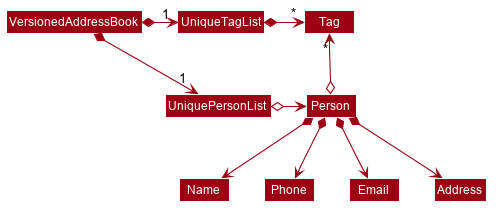

The diagram above was rendered by PlantUML. Its source (embedded in the PNG):
@startuml








skinparam BackgroundColor #FFFFFFF

skinparam Shadowing false

skinparam Class {
    FontColor #FFFFFF
    BorderThickness 1
    BorderColor #FFFFFF
    StereotypeFontColor #FFFFFF
}

skinparam Actor {
    BorderColor #000000
    Color #000000
}

skinparam Sequence {
    MessageAlign center
    BoxFontSize 15
    BoxPadding 0
    BoxFontColor #FFFFFF
}

skinparam Participant {
    FontColor #FFFFFFF
    Padding 20
}

skinparam defaultFontName Arial
skinparam MinClassWidth 50
skinparam ParticipantPadding 10
skinparam Shadowing false
skinparam DefaultTextAlignment center
skinparam packageStyle Rectangle

hide footbox
hide members
hide circle
skinparam arrowThickness 1.1
skinparam arrowColor #9D0012
skinparam classBackgroundColor #9D0012

hide members

VersionedAddressBook *-right-> "1" UniquePersonList
VersionedAddressBook *-right-> "1" UniqueTagList
UniqueTagList -[hidden]down- UniquePersonList
UniqueTagList -[hidden]down- UniquePersonList

UniqueTagList *-right-> "*" Tag
UniquePersonList o-right-> Person

Person o-up-> "*" Tag

Person *--> Name
Person *--> Phone
Person *--> Email
Person *--> Address

@enduml